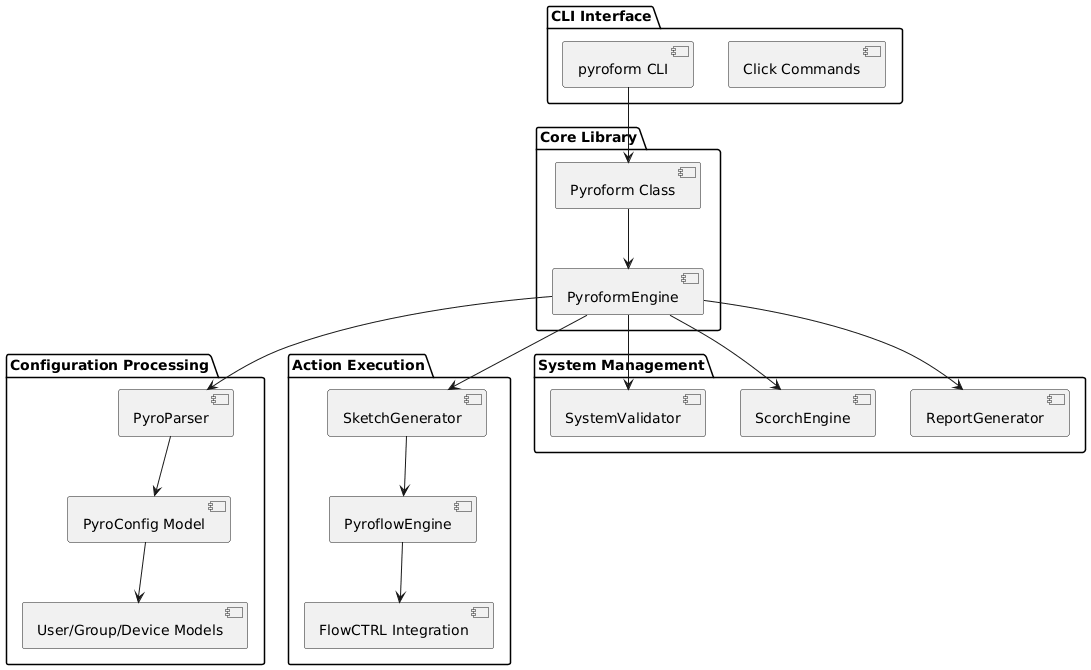

The diagram above was rendered by PlantUML. Its source (embedded in the PNG):
@startuml
package "CLI Interface" {
  [pyroform CLI] as CLI
  [Click Commands] as Click
}

package "Core Library" {
  [Pyroform Class] as Pyroform
  [PyroformEngine] as Engine
}

package "Configuration Processing" {
  [PyroParser] as Parser
  [PyroConfig Model] as Config
  [User/Group/Device Models] as Models
}

package "Action Execution" {
  [SketchGenerator] as SketchGen
  [PyroflowEngine] as FlowEngine
  [FlowCTRL Integration] as FlowCTRL
}

package "System Management" {
  [SystemValidator] as Validator
  [ScorchEngine] as Scorch
  [ReportGenerator] as Reporter
}

CLI --> Pyroform
Pyroform --> Engine
Engine --> Parser
Parser --> Config
Config --> Models
Engine --> SketchGen
SketchGen --> FlowEngine
FlowEngine --> FlowCTRL
Engine --> Validator
Engine --> Scorch
Engine --> Reporter
@enduml